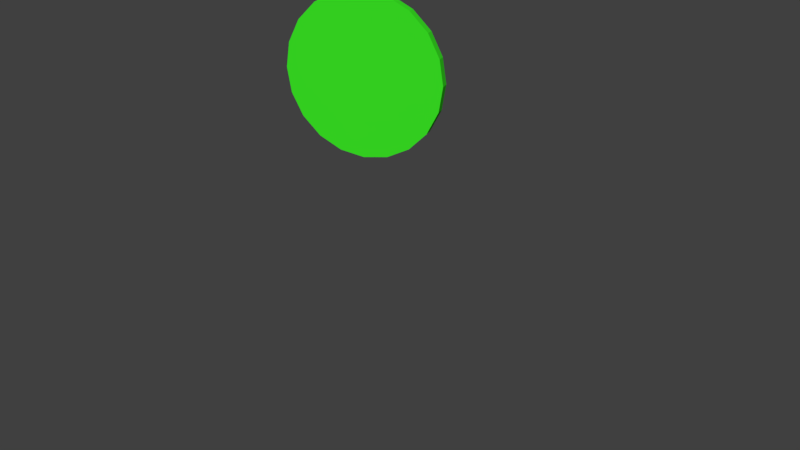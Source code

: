 # Source: bonus_token.blend  (saved by Blender 2.79.0; exported with 4.5.12 LTS)
import bpy
from mathutils import Matrix  # noqa: F401  (used for matrix-valued properties, if any)

bpy.ops.wm.read_factory_settings(use_empty=True)
scene = bpy.context.scene
scene.name = 'Scene'

# ---- collections
col_collection_1 = bpy.data.collections.new('Collection 1'); scene.collection.children.link(col_collection_1)

# ---- materials (node trees are filled in below, after node groups)
mat_material_001 = bpy.data.materials.new('Material.001')
mat_material_001.alpha_threshold = 0.0
mat_material_001.use_transparent_shadow = False
mat_material_001.diffuse_color = (0.04255, 0.8, 0.01806, 1.0)
mat_material_001.specular_color = (0.116, 0.03821, 1.0)
mat_material_001.roughness = 0.5

# ---- material node trees

# ---- world
world_world = bpy.data.worlds.new('World'); scene.world = world_world
world_world.color = (0.05088, 0.05088, 0.05088)
world_world.use_sun_shadow = False
world_world.sun_shadow_jitter_overblur = 0.0
world_world.cycles.sampling_method = 'MANUAL'

# ---- cameras
cam_camera = bpy.data.cameras.new('Camera')
cam_camera.clip_end = 100.0
cam_camera.lens = 35.0
cam_camera.sensor_width = 32.0
cam_camera.sensor_height = 18.0
cam_camera.ortho_scale = 7.314
cam_camera.dof.focus_distance = 0.0
cam_camera.dof.aperture_fstop = 128.0

# ---- meshes
me_circle_001 = bpy.data.meshes.new('Circle.001')
me_circle_001.from_pydata([(0.0, 0.0, 0.0), (0.0, 1.0, 0.0), (-0.309, 0.9511, 0.0), (-0.5878, 0.809, 0.0), (-0.809, 0.5878, 0.0), (-0.9511, 0.309, 0.0), (-1.0, -4.371e-08, 0.0), (-0.9511, -0.309, 0.0), (-0.809, -0.5878, 0.0), (-0.5878, -0.809, 0.0), (-0.309, -0.9511, 0.0), (3.258e-07, -1.0, 0.0), (0.309, -0.9511, 0.0), (0.5878, -0.809, 0.0), (0.809, -0.5878, 0.0), (0.9511, -0.309, 0.0), (1.0, 9.656e-07, 0.0), (0.9511, 0.309, 0.0), (0.809, 0.5878, 0.0), (0.5878, 0.809, 0.0), (0.309, 0.9511, 0.0), (0.0, 0.0, 0.0998), (0.0, 1.0, 0.0998), (-0.309, 0.9511, 0.0998), (-0.5878, 0.809, 0.0998), (-0.809, 0.5878, 0.0998), (-0.9511, 0.309, 0.0998), (-1.0, -4.371e-08, 0.0998), (-0.9511, -0.309, 0.0998), (-0.809, -0.5878, 0.0998), (-0.5878, -0.809, 0.0998), (-0.309, -0.9511, 0.0998), (3.258e-07, -1.0, 0.0998), (0.309, -0.9511, 0.0998), (0.5878, -0.809, 0.0998), (0.809, -0.5878, 0.0998), (0.9511, -0.309, 0.0998), (1.0, 9.656e-07, 0.0998), (0.9511, 0.309, 0.0998), (0.809, 0.5878, 0.0998), (0.5878, 0.809, 0.0998), (0.309, 0.9511, 0.0998)], [], [(0, 2, 1), (0, 3, 2), (0, 4, 3), (0, 5, 4), (0, 6, 5), (0, 7, 6), (0, 8, 7), (0, 9, 8), (0, 10, 9), (0, 11, 10), (0, 12, 11), (0, 13, 12), (0, 14, 13), (0, 15, 14), (0, 16, 15), (0, 17, 16), (0, 18, 17), (0, 19, 18), (0, 20, 19), (0, 1, 20), (21, 22, 23), (21, 23, 24), (21, 24, 25), (21, 25, 26), (21, 26, 27), (21, 27, 28), (21, 28, 29), (21, 29, 30), (21, 30, 31), (21, 31, 32), (21, 32, 33), (21, 33, 34), (21, 34, 35), (21, 35, 36), (21, 36, 37), (21, 37, 38), (21, 38, 39), (21, 39, 40), (21, 40, 41), (21, 41, 22), (16, 17, 38, 37), (5, 6, 27, 26), (20, 1, 22, 41), (9, 10, 31, 30), (13, 14, 35, 34), (2, 3, 24, 23), (17, 18, 39, 38), (6, 7, 28, 27), (10, 11, 32, 31), (14, 15, 36, 35), (3, 4, 25, 24), (18, 19, 40, 39), (7, 8, 29, 28), (11, 12, 33, 32), (15, 16, 37, 36), (4, 5, 26, 25), (19, 20, 41, 40), (1, 2, 23, 22), (8, 9, 30, 29), (12, 13, 34, 33)])
me_circle_001.materials.append(mat_material_001)
me_circle_001.use_remesh_preserve_volume = False
me_circle_001.use_remesh_preserve_attributes = False
me_circle_001.use_mirror_vertex_groups = False
me_circle_001.update()

# ---- objects
ob_circle_001 = bpy.data.objects.new('Circle.001', me_circle_001)
ob_camera = bpy.data.objects.new('Camera', cam_camera)

# ---- transforms, parenting, visibility, modifiers, constraints
ob_circle_001.location = (0.0, 0.0, 2.374)
ob_circle_001.rotation_euler = (0.7854, 1.571, 5.902)
ob_circle_001.lineart.crease_threshold = 0.0
ob_camera.location = (7.481, -6.508, 5.344)
ob_camera.rotation_euler = (1.109, 0.0, 0.8149)
ob_camera.lock_rotations_4d = False
ob_camera.empty_display_type = 'ARROWS'
ob_camera.color = (0.0, 0.0, 0.0, 0.0)
ob_camera.display_type = 'WIRE'
ob_camera.lineart.crease_threshold = 0.0

# ---- collection membership
col_collection_1.objects.link(ob_circle_001)
col_collection_1.objects.link(ob_camera)

# ---- scene / render settings (as saved in the file)
scene.camera = ob_camera
scene.frame_start = 1; scene.frame_end = 96; scene.frame_set(82)
scene.render.engine = 'BLENDER_EEVEE_NEXT'
scene.render.resolution_percentage = 50
scene.render.dither_intensity = 0.0
scene.cycles.use_denoising = False
scene.cycles.samples = 128
scene.cycles.sampling_pattern = 'TABULATED_SOBOL'
scene.cycles.use_adaptive_sampling = False
scene.cycles.use_light_tree = False
scene.cycles.blur_glossy = 0.0
scene.cycles.sample_clamp_indirect = 0.0
scene.view_settings.view_transform = 'Standard'
bpy.context.view_layer.update()

# ---- added for rendering (the .blend has no usable light): sun
light_auto_sun = bpy.data.lights.new('AutoSun', 'SUN')
light_auto_sun.energy = 3.0
light_auto_sun.angle = 0.0523599
ob_auto_sun = bpy.data.objects.new('AutoSun', light_auto_sun)
scene.collection.objects.link(ob_auto_sun)
ob_auto_sun.rotation_euler = (0.872665, 0.174533, 0.523599)
bpy.context.view_layer.update()
